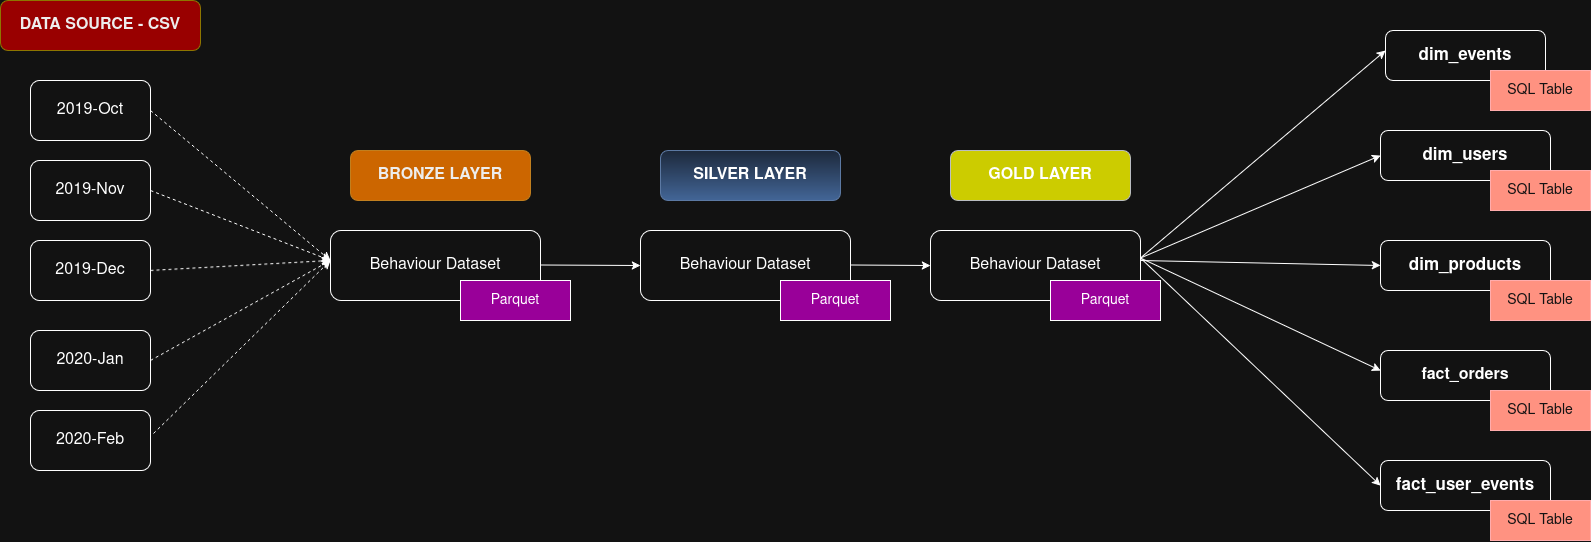

The diagram above was exported from draw.io. Its source (the exported page's mxGraphModel, read from the mxfile embedded in the PNG):
<mxGraphModel dx="1907" dy="1070" grid="1" gridSize="10" guides="1" tooltips="1" connect="1" arrows="1" fold="1" page="1" pageScale="1" pageWidth="850" pageHeight="1100" math="0" shadow="0">
  <root>
    <mxCell id="0" />
    <mxCell id="1" parent="0" />
    <mxCell id="OGgJ7SLZoOJFgBBnWAj0-1" parent="1" style="rounded=1;whiteSpace=wrap;html=1;" value="&lt;font style=&quot;font-size: 16px;&quot;&gt;2019-Dec&lt;/font&gt;" vertex="1">
      <mxGeometry height="60" width="120" x="90" y="440" as="geometry" />
    </mxCell>
    <mxCell id="OGgJ7SLZoOJFgBBnWAj0-2" parent="1" style="rounded=1;whiteSpace=wrap;html=1;" value="&lt;font style=&quot;font-size: 16px;&quot;&gt;2019-Nov&lt;/font&gt;" vertex="1">
      <mxGeometry height="60" width="120" x="90" y="360" as="geometry" />
    </mxCell>
    <mxCell id="OGgJ7SLZoOJFgBBnWAj0-4" parent="1" style="rounded=1;whiteSpace=wrap;html=1;" value="&lt;font style=&quot;font-size: 16px;&quot;&gt;2020-Jan&lt;/font&gt;" vertex="1">
      <mxGeometry height="60" width="120" x="90" y="530" as="geometry" />
    </mxCell>
    <mxCell id="OGgJ7SLZoOJFgBBnWAj0-5" parent="1" style="rounded=1;whiteSpace=wrap;html=1;" value="&lt;font style=&quot;font-size: 16px;&quot;&gt;2019-Oct&lt;/font&gt;" vertex="1">
      <mxGeometry height="60" width="120" x="90" y="280" as="geometry" />
    </mxCell>
    <mxCell id="OGgJ7SLZoOJFgBBnWAj0-6" parent="1" style="rounded=1;whiteSpace=wrap;html=1;" value="&lt;font style=&quot;font-size: 16px;&quot;&gt;2020-Feb&lt;/font&gt;" vertex="1">
      <mxGeometry height="60" width="120" x="90" y="610" as="geometry" />
    </mxCell>
    <mxCell id="OGgJ7SLZoOJFgBBnWAj0-18" edge="1" parent="1" style="endArrow=classic;html=1;rounded=0;dashed=1;" value="">
      <mxGeometry height="50" relative="1" width="50" as="geometry">
        <mxPoint x="210" y="310" as="sourcePoint" />
        <mxPoint x="390" y="460" as="targetPoint" />
      </mxGeometry>
    </mxCell>
    <mxCell id="OGgJ7SLZoOJFgBBnWAj0-19" edge="1" parent="1" source="OGgJ7SLZoOJFgBBnWAj0-2" style="endArrow=classic;html=1;rounded=0;exitX=1;exitY=0.5;exitDx=0;exitDy=0;dashed=1;" value="">
      <mxGeometry height="50" relative="1" width="50" as="geometry">
        <mxPoint x="220" y="320" as="sourcePoint" />
        <mxPoint x="390" y="460" as="targetPoint" />
      </mxGeometry>
    </mxCell>
    <mxCell id="OGgJ7SLZoOJFgBBnWAj0-20" edge="1" parent="1" source="OGgJ7SLZoOJFgBBnWAj0-1" style="endArrow=classic;html=1;rounded=0;exitX=1;exitY=0.5;exitDx=0;exitDy=0;dashed=1;" value="">
      <mxGeometry height="50" relative="1" width="50" as="geometry">
        <mxPoint x="420" y="530" as="sourcePoint" />
        <mxPoint x="390" y="460" as="targetPoint" />
      </mxGeometry>
    </mxCell>
    <mxCell id="OGgJ7SLZoOJFgBBnWAj0-21" edge="1" parent="1" source="OGgJ7SLZoOJFgBBnWAj0-4" style="endArrow=classic;html=1;rounded=0;exitX=1;exitY=0.5;exitDx=0;exitDy=0;dashed=1;" value="">
      <mxGeometry height="50" relative="1" width="50" as="geometry">
        <mxPoint x="220" y="480" as="sourcePoint" />
        <mxPoint x="390" y="460" as="targetPoint" />
      </mxGeometry>
    </mxCell>
    <mxCell id="OGgJ7SLZoOJFgBBnWAj0-22" edge="1" parent="1" source="OGgJ7SLZoOJFgBBnWAj0-6" style="endArrow=classic;html=1;rounded=0;exitX=1.025;exitY=0.383;exitDx=0;exitDy=0;exitPerimeter=0;dashed=1;" value="">
      <mxGeometry height="50" relative="1" width="50" as="geometry">
        <mxPoint x="220" y="570" as="sourcePoint" />
        <mxPoint x="390" y="460" as="targetPoint" />
      </mxGeometry>
    </mxCell>
    <mxCell id="OGgJ7SLZoOJFgBBnWAj0-23" parent="1" style="rounded=1;whiteSpace=wrap;html=1;" value="&lt;font style=&quot;font-size: 16px;&quot;&gt;Behaviour Dataset&lt;/font&gt;" vertex="1">
      <mxGeometry height="70" width="210" x="390" y="430" as="geometry" />
    </mxCell>
    <mxCell id="OGgJ7SLZoOJFgBBnWAj0-24" parent="1" style="rounded=1;whiteSpace=wrap;html=1;fillColor=light-dark(#F0A30A,#CC6600);fontColor=#000000;strokeColor=#BD7000;" value="&lt;font style=&quot;font-size: 16px;&quot;&gt;&lt;b&gt;BRONZE LAYER&lt;/b&gt;&lt;/font&gt;" vertex="1">
      <mxGeometry height="50" width="180" x="410" y="350" as="geometry" />
    </mxCell>
    <mxCell id="OGgJ7SLZoOJFgBBnWAj0-26" edge="1" parent="1" style="endArrow=classic;html=1;rounded=0;" value="">
      <mxGeometry height="50" relative="1" width="50" as="geometry">
        <mxPoint x="600" y="464.5" as="sourcePoint" />
        <mxPoint x="700" y="465" as="targetPoint" />
      </mxGeometry>
    </mxCell>
    <mxCell id="OGgJ7SLZoOJFgBBnWAj0-27" parent="1" style="rounded=1;whiteSpace=wrap;html=1;" value="&lt;font style=&quot;font-size: 16px;&quot;&gt;Behaviour Dataset&lt;/font&gt;" vertex="1">
      <mxGeometry height="70" width="210" x="700" y="430" as="geometry" />
    </mxCell>
    <mxCell id="OGgJ7SLZoOJFgBBnWAj0-28" parent="1" style="rounded=1;whiteSpace=wrap;html=1;fillColor=#dae8fc;strokeColor=#6c8ebf;gradientColor=#7ea6e0;" value="&lt;font style=&quot;font-size: 16px;&quot;&gt;&lt;b&gt;SILVER LAYER&lt;/b&gt;&lt;/font&gt;" vertex="1">
      <mxGeometry height="50" width="180" x="720" y="350" as="geometry" />
    </mxCell>
    <mxCell id="OGgJ7SLZoOJFgBBnWAj0-29" parent="1" style="rounded=1;whiteSpace=wrap;html=1;" value="&lt;font style=&quot;font-size: 16px;&quot;&gt;Behaviour Dataset&lt;/font&gt;" vertex="1">
      <mxGeometry height="70" width="210" x="990" y="430" as="geometry" />
    </mxCell>
    <mxCell id="OGgJ7SLZoOJFgBBnWAj0-30" parent="1" style="rounded=1;whiteSpace=wrap;html=1;fillColor=light-dark(#FFFF88,#CCCC00);strokeColor=#36393d;" value="&lt;b&gt;&lt;font style=&quot;font-size: 16px;&quot;&gt;GOLD LAYER&lt;/font&gt;&lt;/b&gt;" vertex="1">
      <mxGeometry height="50" width="180" x="1010" y="350" as="geometry" />
    </mxCell>
    <mxCell id="OGgJ7SLZoOJFgBBnWAj0-31" edge="1" parent="1" style="endArrow=classic;html=1;rounded=0;entryX=0;entryY=0.5;entryDx=0;entryDy=0;" target="OGgJ7SLZoOJFgBBnWAj0-29" value="">
      <mxGeometry height="50" relative="1" width="50" as="geometry">
        <mxPoint x="910" y="464.5" as="sourcePoint" />
        <mxPoint x="980" y="465" as="targetPoint" />
      </mxGeometry>
    </mxCell>
    <mxCell id="OGgJ7SLZoOJFgBBnWAj0-33" parent="1" style="rounded=1;whiteSpace=wrap;html=1;fillColor=light-dark(#E3C800,#990000);strokeColor=#B09500;fontColor=#000000;" value="&lt;b&gt;&lt;font style=&quot;font-size: 16px;&quot;&gt;DATA SOURCE - CSV&lt;/font&gt;&lt;/b&gt;" vertex="1">
      <mxGeometry height="50" width="200" x="60" y="200" as="geometry" />
    </mxCell>
    <mxCell id="OGgJ7SLZoOJFgBBnWAj0-34" parent="1" style="rounded=0;whiteSpace=wrap;html=1;fillColor=light-dark(#FFFFFF,#990099);" value="&lt;font style=&quot;font-size: 14px;&quot;&gt;Parquet&lt;/font&gt;" vertex="1">
      <mxGeometry height="40" width="110" x="520" y="480" as="geometry" />
    </mxCell>
    <mxCell id="OGgJ7SLZoOJFgBBnWAj0-35" parent="1" style="rounded=0;whiteSpace=wrap;html=1;fillColor=light-dark(#FFFFFF,#990099);" value="&lt;font style=&quot;font-size: 14px;&quot;&gt;Parquet&lt;/font&gt;" vertex="1">
      <mxGeometry height="40" width="110" x="1110" y="480" as="geometry" />
    </mxCell>
    <mxCell id="OGgJ7SLZoOJFgBBnWAj0-36" parent="1" style="rounded=0;whiteSpace=wrap;html=1;fillColor=light-dark(#FFFFFF,#990099);" value="&lt;font style=&quot;font-size: 14px;&quot;&gt;Parquet&lt;/font&gt;" vertex="1">
      <mxGeometry height="40" width="110" x="840" y="480" as="geometry" />
    </mxCell>
    <mxCell id="OGgJ7SLZoOJFgBBnWAj0-39" edge="1" parent="1" style="endArrow=classic;html=1;rounded=0;exitX=1;exitY=0.25;exitDx=0;exitDy=0;entryX=0;entryY=0.4;entryDx=0;entryDy=0;entryPerimeter=0;" target="OGgJ7SLZoOJFgBBnWAj0-48" value="">
      <mxGeometry height="50" relative="1" width="50" as="geometry">
        <mxPoint x="1200" y="457.5" as="sourcePoint" />
        <mxPoint x="1430" y="280" as="targetPoint" />
      </mxGeometry>
    </mxCell>
    <mxCell id="OGgJ7SLZoOJFgBBnWAj0-40" edge="1" parent="1" style="endArrow=classic;html=1;rounded=0;entryX=0;entryY=0.5;entryDx=0;entryDy=0;" target="OGgJ7SLZoOJFgBBnWAj0-49" value="">
      <mxGeometry height="50" relative="1" width="50" as="geometry">
        <mxPoint x="1200" y="460" as="sourcePoint" />
        <mxPoint x="1470" y="450" as="targetPoint" />
      </mxGeometry>
    </mxCell>
    <mxCell id="OGgJ7SLZoOJFgBBnWAj0-42" edge="1" parent="1" style="endArrow=classic;html=1;rounded=0;exitX=1;exitY=0.25;exitDx=0;exitDy=0;entryX=0;entryY=0.5;entryDx=0;entryDy=0;" target="OGgJ7SLZoOJFgBBnWAj0-51" value="">
      <mxGeometry height="50" relative="1" width="50" as="geometry">
        <mxPoint x="1200" y="457.5" as="sourcePoint" />
        <mxPoint x="1420" y="590" as="targetPoint" />
      </mxGeometry>
    </mxCell>
    <mxCell id="OGgJ7SLZoOJFgBBnWAj0-43" edge="1" parent="1" style="endArrow=classic;html=1;rounded=0;exitX=1;exitY=0.25;exitDx=0;exitDy=0;entryX=0;entryY=0.4;entryDx=0;entryDy=0;entryPerimeter=0;" target="OGgJ7SLZoOJFgBBnWAj0-47" value="">
      <mxGeometry height="50" relative="1" width="50" as="geometry">
        <mxPoint x="1200" y="457.5" as="sourcePoint" />
        <mxPoint x="1460" y="370" as="targetPoint" />
      </mxGeometry>
    </mxCell>
    <mxCell id="OGgJ7SLZoOJFgBBnWAj0-44" edge="1" parent="1" style="endArrow=classic;html=1;rounded=0;exitX=1;exitY=0.25;exitDx=0;exitDy=0;entryX=0;entryY=0.5;entryDx=0;entryDy=0;" target="OGgJ7SLZoOJFgBBnWAj0-50" value="">
      <mxGeometry height="50" relative="1" width="50" as="geometry">
        <mxPoint x="1200" y="457.5" as="sourcePoint" />
        <mxPoint x="1480" y="450" as="targetPoint" />
      </mxGeometry>
    </mxCell>
    <mxCell id="OGgJ7SLZoOJFgBBnWAj0-47" parent="1" style="rounded=1;whiteSpace=wrap;html=1;" value="&lt;b&gt;&lt;font style=&quot;font-size: 16px;&quot;&gt;fact_orders&lt;/font&gt;&lt;/b&gt;" vertex="1">
      <mxGeometry height="50" width="170" x="1440" y="550" as="geometry" />
    </mxCell>
    <mxCell id="OGgJ7SLZoOJFgBBnWAj0-48" parent="1" style="rounded=1;whiteSpace=wrap;html=1;" value="&lt;b&gt;&lt;font style=&quot;font-size: 17px;&quot;&gt;dim_events&lt;/font&gt;&lt;/b&gt;" vertex="1">
      <mxGeometry height="50" width="160" x="1445" y="230" as="geometry" />
    </mxCell>
    <mxCell id="OGgJ7SLZoOJFgBBnWAj0-49" parent="1" style="rounded=1;whiteSpace=wrap;html=1;" value="&lt;b&gt;&lt;font style=&quot;font-size: 17px;&quot;&gt;dim_products&lt;/font&gt;&lt;/b&gt;" vertex="1">
      <mxGeometry height="50" width="170" x="1440" y="440" as="geometry" />
    </mxCell>
    <mxCell id="OGgJ7SLZoOJFgBBnWAj0-50" parent="1" style="rounded=1;whiteSpace=wrap;html=1;" value="&lt;b&gt;&lt;font style=&quot;font-size: 17px;&quot;&gt;dim_users&lt;/font&gt;&lt;/b&gt;" vertex="1">
      <mxGeometry height="50" width="170" x="1440" y="330" as="geometry" />
    </mxCell>
    <mxCell id="OGgJ7SLZoOJFgBBnWAj0-51" parent="1" style="rounded=1;whiteSpace=wrap;html=1;" value="&lt;b&gt;&lt;font style=&quot;font-size: 17px;&quot;&gt;fact_user_events&lt;/font&gt;&lt;/b&gt;" vertex="1">
      <mxGeometry height="50" width="170" x="1440" y="660" as="geometry" />
    </mxCell>
    <mxCell id="OGgJ7SLZoOJFgBBnWAj0-61" parent="1" style="rounded=0;whiteSpace=wrap;html=1;fillColor=#e51400;fontColor=#ffffff;strokeColor=#B20000;" value="&lt;font style=&quot;font-size: 14px;&quot;&gt;SQL Table&lt;/font&gt;" vertex="1">
      <mxGeometry height="40" width="100" x="1550" y="480" as="geometry" />
    </mxCell>
    <mxCell id="OGgJ7SLZoOJFgBBnWAj0-62" parent="1" style="rounded=0;whiteSpace=wrap;html=1;fillColor=#e51400;fontColor=#ffffff;strokeColor=#B20000;" value="&lt;font style=&quot;font-size: 14px;&quot;&gt;SQL Table&lt;/font&gt;" vertex="1">
      <mxGeometry height="40" width="100" x="1550" y="590" as="geometry" />
    </mxCell>
    <mxCell id="OGgJ7SLZoOJFgBBnWAj0-63" parent="1" style="rounded=0;whiteSpace=wrap;html=1;fillColor=#e51400;fontColor=#ffffff;strokeColor=#B20000;" value="&lt;font style=&quot;font-size: 14px;&quot;&gt;SQL Table&lt;/font&gt;" vertex="1">
      <mxGeometry height="40" width="100" x="1550" y="700" as="geometry" />
    </mxCell>
    <mxCell id="OGgJ7SLZoOJFgBBnWAj0-64" parent="1" style="rounded=0;whiteSpace=wrap;html=1;fillColor=#e51400;fontColor=#ffffff;strokeColor=#B20000;" value="&lt;font style=&quot;font-size: 14px;&quot;&gt;SQL Table&lt;/font&gt;" vertex="1">
      <mxGeometry height="40" width="100" x="1550" y="370" as="geometry" />
    </mxCell>
    <mxCell id="OGgJ7SLZoOJFgBBnWAj0-65" parent="1" style="rounded=0;whiteSpace=wrap;html=1;fillColor=#e51400;fontColor=#ffffff;strokeColor=#B20000;" value="&lt;font style=&quot;font-size: 14px;&quot;&gt;SQL Table&lt;/font&gt;" vertex="1">
      <mxGeometry height="40" width="100" x="1550" y="270" as="geometry" />
    </mxCell>
  </root>
</mxGraphModel>